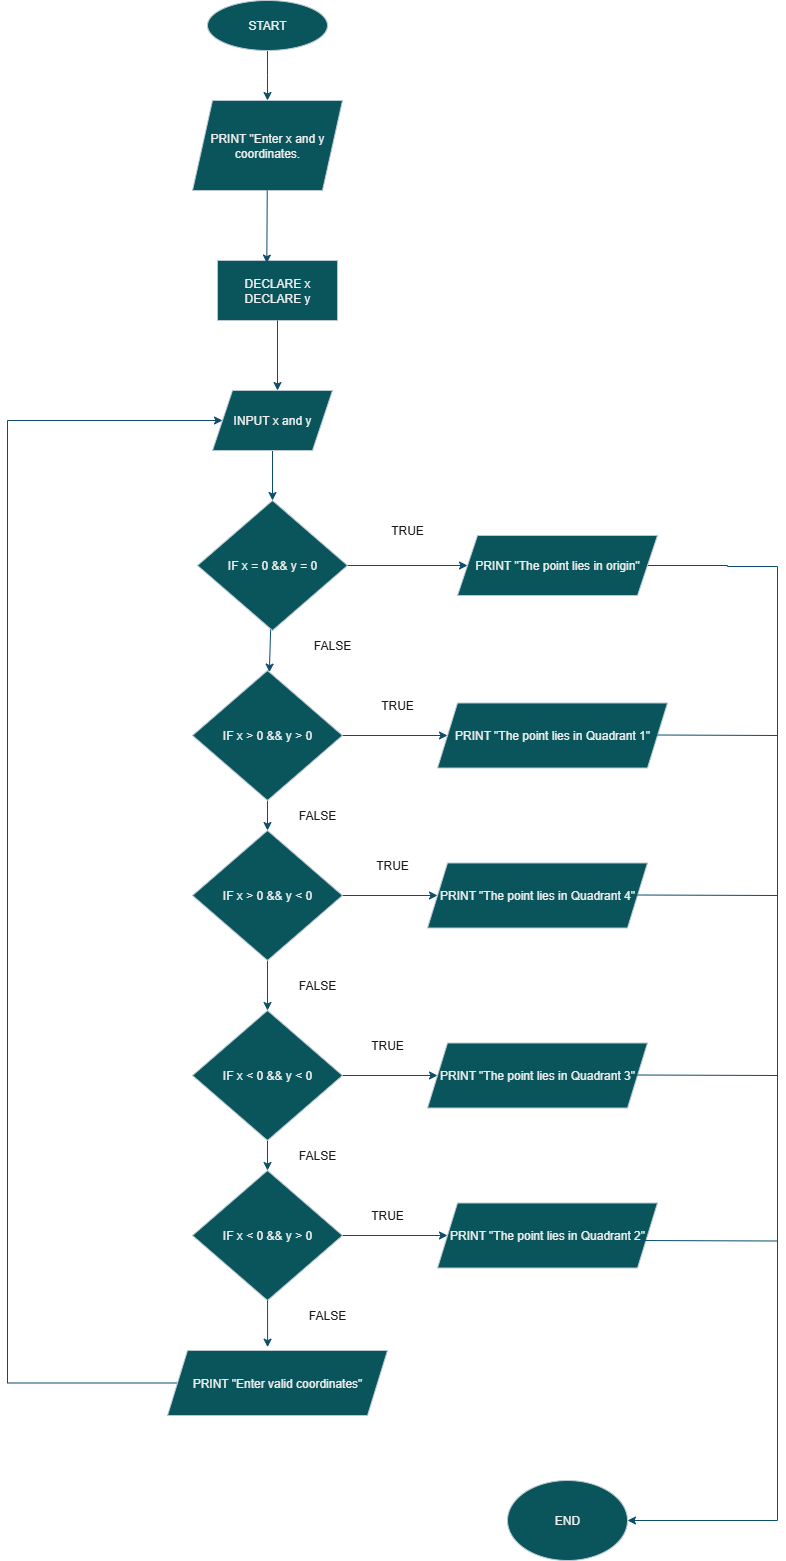

The diagram above was exported from draw.io. Its source (the exported page's mxGraphModel, read from the mxfile embedded in the PNG):
<mxGraphModel dx="786" dy="459" grid="1" gridSize="10" guides="1" tooltips="1" connect="1" arrows="1" fold="1" page="1" pageScale="1" pageWidth="850" pageHeight="1100" math="0" shadow="0">
  <root>
    <mxCell id="0" />
    <mxCell id="1" parent="0" />
    <mxCell id="XjZkeox8U2zdIujTSTA7-2" style="edgeStyle=orthogonalEdgeStyle;rounded=0;orthogonalLoop=1;jettySize=auto;html=1;exitX=0.5;exitY=1;exitDx=0;exitDy=0;strokeColor=#0B4D6A;" edge="1" parent="1" source="XjZkeox8U2zdIujTSTA7-1">
      <mxGeometry relative="1" as="geometry">
        <mxPoint x="360" y="120" as="targetPoint" />
      </mxGeometry>
    </mxCell>
    <mxCell id="XjZkeox8U2zdIujTSTA7-1" value="START" style="ellipse;whiteSpace=wrap;html=1;labelBackgroundColor=none;fillColor=#09555B;strokeColor=#BAC8D3;fontColor=#EEEEEE;" vertex="1" parent="1">
      <mxGeometry x="300" y="20" width="120" height="50" as="geometry" />
    </mxCell>
    <mxCell id="XjZkeox8U2zdIujTSTA7-3" value="PRINT &quot;Enter x and y coordinates." style="shape=parallelogram;perimeter=parallelogramPerimeter;whiteSpace=wrap;html=1;fixedSize=1;strokeColor=#BAC8D3;fontColor=#EEEEEE;fillColor=#09555B;" vertex="1" parent="1">
      <mxGeometry x="285" y="120" width="150" height="90" as="geometry" />
    </mxCell>
    <mxCell id="XjZkeox8U2zdIujTSTA7-20" style="edgeStyle=none;rounded=0;orthogonalLoop=1;jettySize=auto;html=1;entryX=0.5;entryY=0;entryDx=0;entryDy=0;strokeColor=#0B4D6A;" edge="1" parent="1" source="XjZkeox8U2zdIujTSTA7-4" target="XjZkeox8U2zdIujTSTA7-18">
      <mxGeometry relative="1" as="geometry" />
    </mxCell>
    <mxCell id="XjZkeox8U2zdIujTSTA7-4" value="INPUT x and y" style="shape=parallelogram;perimeter=parallelogramPerimeter;whiteSpace=wrap;html=1;fixedSize=1;strokeColor=#BAC8D3;fontColor=#EEEEEE;fillColor=#09555B;" vertex="1" parent="1">
      <mxGeometry x="305" y="410" width="120" height="60" as="geometry" />
    </mxCell>
    <mxCell id="XjZkeox8U2zdIujTSTA7-6" value="DECLARE x&lt;div&gt;DECLARE y&lt;/div&gt;" style="rounded=0;whiteSpace=wrap;html=1;strokeColor=#BAC8D3;fontColor=#EEEEEE;fillColor=#09555B;" vertex="1" parent="1">
      <mxGeometry x="310" y="280" width="120" height="60" as="geometry" />
    </mxCell>
    <mxCell id="XjZkeox8U2zdIujTSTA7-9" style="edgeStyle=none;rounded=0;orthogonalLoop=1;jettySize=auto;html=1;entryX=0.411;entryY=0.044;entryDx=0;entryDy=0;entryPerimeter=0;strokeColor=#0B4D6A;" edge="1" parent="1" source="XjZkeox8U2zdIujTSTA7-3" target="XjZkeox8U2zdIujTSTA7-6">
      <mxGeometry relative="1" as="geometry" />
    </mxCell>
    <mxCell id="XjZkeox8U2zdIujTSTA7-10" style="edgeStyle=none;rounded=0;orthogonalLoop=1;jettySize=auto;html=1;strokeColor=#0B4D6A;" edge="1" parent="1" source="XjZkeox8U2zdIujTSTA7-6">
      <mxGeometry relative="1" as="geometry">
        <mxPoint x="370" y="410" as="targetPoint" />
      </mxGeometry>
    </mxCell>
    <mxCell id="XjZkeox8U2zdIujTSTA7-29" style="edgeStyle=none;rounded=0;orthogonalLoop=1;jettySize=auto;html=1;exitX=1;exitY=0.5;exitDx=0;exitDy=0;strokeColor=#0B4D6A;" edge="1" parent="1" source="XjZkeox8U2zdIujTSTA7-12" target="XjZkeox8U2zdIujTSTA7-22">
      <mxGeometry relative="1" as="geometry" />
    </mxCell>
    <mxCell id="XjZkeox8U2zdIujTSTA7-32" style="edgeStyle=none;rounded=0;orthogonalLoop=1;jettySize=auto;html=1;exitX=0.5;exitY=1;exitDx=0;exitDy=0;entryX=0.5;entryY=0;entryDx=0;entryDy=0;strokeColor=#0B4D6A;" edge="1" parent="1" source="XjZkeox8U2zdIujTSTA7-12" target="XjZkeox8U2zdIujTSTA7-13">
      <mxGeometry relative="1" as="geometry" />
    </mxCell>
    <mxCell id="XjZkeox8U2zdIujTSTA7-12" value="IF x &amp;gt; 0 &amp;amp;&amp;amp; y &amp;gt; 0" style="rhombus;whiteSpace=wrap;html=1;strokeColor=#BAC8D3;fontColor=#EEEEEE;fillColor=#09555B;" vertex="1" parent="1">
      <mxGeometry x="285" y="690" width="150" height="130" as="geometry" />
    </mxCell>
    <mxCell id="XjZkeox8U2zdIujTSTA7-28" style="edgeStyle=none;rounded=0;orthogonalLoop=1;jettySize=auto;html=1;exitX=1;exitY=0.5;exitDx=0;exitDy=0;strokeColor=#0B4D6A;" edge="1" parent="1" source="XjZkeox8U2zdIujTSTA7-13" target="XjZkeox8U2zdIujTSTA7-23">
      <mxGeometry relative="1" as="geometry" />
    </mxCell>
    <mxCell id="XjZkeox8U2zdIujTSTA7-33" style="edgeStyle=none;rounded=0;orthogonalLoop=1;jettySize=auto;html=1;exitX=0.5;exitY=1;exitDx=0;exitDy=0;entryX=0.5;entryY=0;entryDx=0;entryDy=0;strokeColor=#0B4D6A;" edge="1" parent="1" source="XjZkeox8U2zdIujTSTA7-13" target="XjZkeox8U2zdIujTSTA7-14">
      <mxGeometry relative="1" as="geometry" />
    </mxCell>
    <mxCell id="XjZkeox8U2zdIujTSTA7-13" value="IF x &amp;gt; 0 &amp;amp;&amp;amp; y &amp;lt; 0" style="rhombus;whiteSpace=wrap;html=1;strokeColor=#BAC8D3;fontColor=#EEEEEE;fillColor=#09555B;" vertex="1" parent="1">
      <mxGeometry x="285" y="850" width="150" height="130" as="geometry" />
    </mxCell>
    <mxCell id="XjZkeox8U2zdIujTSTA7-27" style="edgeStyle=none;rounded=0;orthogonalLoop=1;jettySize=auto;html=1;strokeColor=#0B4D6A;" edge="1" parent="1" source="XjZkeox8U2zdIujTSTA7-14" target="XjZkeox8U2zdIujTSTA7-24">
      <mxGeometry relative="1" as="geometry" />
    </mxCell>
    <mxCell id="XjZkeox8U2zdIujTSTA7-34" style="edgeStyle=none;rounded=0;orthogonalLoop=1;jettySize=auto;html=1;exitX=0.5;exitY=1;exitDx=0;exitDy=0;entryX=0.5;entryY=0;entryDx=0;entryDy=0;strokeColor=#0B4D6A;" edge="1" parent="1" source="XjZkeox8U2zdIujTSTA7-14" target="XjZkeox8U2zdIujTSTA7-19">
      <mxGeometry relative="1" as="geometry" />
    </mxCell>
    <mxCell id="XjZkeox8U2zdIujTSTA7-14" value="IF x &amp;lt; 0 &amp;amp;&amp;amp; y &amp;lt; 0" style="rhombus;whiteSpace=wrap;html=1;strokeColor=#BAC8D3;fontColor=#EEEEEE;fillColor=#09555B;" vertex="1" parent="1">
      <mxGeometry x="285" y="1030" width="150" height="130" as="geometry" />
    </mxCell>
    <mxCell id="XjZkeox8U2zdIujTSTA7-30" style="edgeStyle=none;rounded=0;orthogonalLoop=1;jettySize=auto;html=1;exitX=1;exitY=0.5;exitDx=0;exitDy=0;strokeColor=#0B4D6A;" edge="1" parent="1" source="XjZkeox8U2zdIujTSTA7-18" target="XjZkeox8U2zdIujTSTA7-21">
      <mxGeometry relative="1" as="geometry" />
    </mxCell>
    <mxCell id="XjZkeox8U2zdIujTSTA7-31" style="edgeStyle=none;rounded=0;orthogonalLoop=1;jettySize=auto;html=1;strokeColor=#0B4D6A;" edge="1" parent="1" source="XjZkeox8U2zdIujTSTA7-18" target="XjZkeox8U2zdIujTSTA7-12">
      <mxGeometry relative="1" as="geometry" />
    </mxCell>
    <mxCell id="XjZkeox8U2zdIujTSTA7-18" value="IF x = 0 &amp;amp;&amp;amp; y = 0" style="rhombus;whiteSpace=wrap;html=1;strokeColor=#BAC8D3;fontColor=#EEEEEE;fillColor=#09555B;" vertex="1" parent="1">
      <mxGeometry x="290" y="520" width="150" height="130" as="geometry" />
    </mxCell>
    <mxCell id="XjZkeox8U2zdIujTSTA7-26" style="edgeStyle=none;rounded=0;orthogonalLoop=1;jettySize=auto;html=1;strokeColor=#0B4D6A;" edge="1" parent="1" source="XjZkeox8U2zdIujTSTA7-19" target="XjZkeox8U2zdIujTSTA7-25">
      <mxGeometry relative="1" as="geometry" />
    </mxCell>
    <mxCell id="XjZkeox8U2zdIujTSTA7-19" value="IF x &amp;lt; 0 &amp;amp;&amp;amp; y &amp;gt; 0" style="rhombus;whiteSpace=wrap;html=1;strokeColor=#BAC8D3;fontColor=#EEEEEE;fillColor=#09555B;" vertex="1" parent="1">
      <mxGeometry x="285" y="1190" width="150" height="130" as="geometry" />
    </mxCell>
    <mxCell id="XjZkeox8U2zdIujTSTA7-45" style="edgeStyle=orthogonalEdgeStyle;rounded=0;orthogonalLoop=1;jettySize=auto;html=1;exitX=1;exitY=0.5;exitDx=0;exitDy=0;strokeColor=#0B4D6A;" edge="1" parent="1" source="XjZkeox8U2zdIujTSTA7-21">
      <mxGeometry relative="1" as="geometry">
        <mxPoint x="720" y="1540" as="targetPoint" />
        <Array as="points">
          <mxPoint x="820" y="585" />
          <mxPoint x="820" y="586" />
          <mxPoint x="870" y="586" />
        </Array>
      </mxGeometry>
    </mxCell>
    <mxCell id="XjZkeox8U2zdIujTSTA7-21" value="PRINT &quot;The point lies in origin&quot;" style="shape=parallelogram;perimeter=parallelogramPerimeter;whiteSpace=wrap;html=1;fixedSize=1;strokeColor=#BAC8D3;fontColor=#EEEEEE;fillColor=#09555B;" vertex="1" parent="1">
      <mxGeometry x="550" y="555" width="200" height="60" as="geometry" />
    </mxCell>
    <mxCell id="XjZkeox8U2zdIujTSTA7-22" value="PRINT &quot;The point lies in Quadrant 1&quot;" style="shape=parallelogram;perimeter=parallelogramPerimeter;whiteSpace=wrap;html=1;fixedSize=1;strokeColor=#BAC8D3;fontColor=#EEEEEE;fillColor=#09555B;" vertex="1" parent="1">
      <mxGeometry x="530" y="722.5" width="230" height="65" as="geometry" />
    </mxCell>
    <mxCell id="XjZkeox8U2zdIujTSTA7-23" value="PRINT &quot;The point lies in Quadrant 4&quot;" style="shape=parallelogram;perimeter=parallelogramPerimeter;whiteSpace=wrap;html=1;fixedSize=1;strokeColor=#BAC8D3;fontColor=#EEEEEE;fillColor=#09555B;" vertex="1" parent="1">
      <mxGeometry x="520" y="882.5" width="220" height="65" as="geometry" />
    </mxCell>
    <mxCell id="XjZkeox8U2zdIujTSTA7-24" value="PRINT &quot;The point lies in Quadrant 3&quot;" style="shape=parallelogram;perimeter=parallelogramPerimeter;whiteSpace=wrap;html=1;fixedSize=1;strokeColor=#BAC8D3;fontColor=#EEEEEE;fillColor=#09555B;" vertex="1" parent="1">
      <mxGeometry x="520" y="1062.5" width="220" height="65" as="geometry" />
    </mxCell>
    <mxCell id="XjZkeox8U2zdIujTSTA7-25" value="PRINT &quot;The point lies in Quadrant 2&quot;" style="shape=parallelogram;perimeter=parallelogramPerimeter;whiteSpace=wrap;html=1;fixedSize=1;strokeColor=#BAC8D3;fontColor=#EEEEEE;fillColor=#09555B;" vertex="1" parent="1">
      <mxGeometry x="530" y="1222.5" width="220" height="65" as="geometry" />
    </mxCell>
    <mxCell id="XjZkeox8U2zdIujTSTA7-54" style="edgeStyle=orthogonalEdgeStyle;rounded=0;orthogonalLoop=1;jettySize=auto;html=1;strokeColor=#0B4D6A;entryX=0;entryY=0.5;entryDx=0;entryDy=0;" edge="1" parent="1" source="XjZkeox8U2zdIujTSTA7-35" target="XjZkeox8U2zdIujTSTA7-4">
      <mxGeometry relative="1" as="geometry">
        <mxPoint x="100" y="440" as="targetPoint" />
        <Array as="points">
          <mxPoint x="100" y="1403" />
          <mxPoint x="100" y="440" />
        </Array>
      </mxGeometry>
    </mxCell>
    <mxCell id="XjZkeox8U2zdIujTSTA7-35" value="PRINT &quot;Enter valid coordinates&quot;" style="shape=parallelogram;perimeter=parallelogramPerimeter;whiteSpace=wrap;html=1;fixedSize=1;strokeColor=#BAC8D3;fontColor=#EEEEEE;fillColor=#09555B;" vertex="1" parent="1">
      <mxGeometry x="260" y="1370" width="220" height="65" as="geometry" />
    </mxCell>
    <mxCell id="XjZkeox8U2zdIujTSTA7-36" style="edgeStyle=none;rounded=0;orthogonalLoop=1;jettySize=auto;html=1;entryX=0.455;entryY=-0.051;entryDx=0;entryDy=0;entryPerimeter=0;strokeColor=#0B4D6A;" edge="1" parent="1" source="XjZkeox8U2zdIujTSTA7-19" target="XjZkeox8U2zdIujTSTA7-35">
      <mxGeometry relative="1" as="geometry" />
    </mxCell>
    <mxCell id="XjZkeox8U2zdIujTSTA7-48" value="" style="endArrow=none;html=1;rounded=0;strokeColor=#0B4D6A;" edge="1" parent="1">
      <mxGeometry width="50" height="50" relative="1" as="geometry">
        <mxPoint x="750" y="754.5" as="sourcePoint" />
        <mxPoint x="870" y="755" as="targetPoint" />
      </mxGeometry>
    </mxCell>
    <mxCell id="XjZkeox8U2zdIujTSTA7-49" value="" style="endArrow=none;html=1;rounded=0;strokeColor=#0B4D6A;" edge="1" parent="1">
      <mxGeometry width="50" height="50" relative="1" as="geometry">
        <mxPoint x="730" y="914.5" as="sourcePoint" />
        <mxPoint x="870" y="915" as="targetPoint" />
      </mxGeometry>
    </mxCell>
    <mxCell id="XjZkeox8U2zdIujTSTA7-50" value="" style="endArrow=none;html=1;rounded=0;strokeColor=#0B4D6A;" edge="1" parent="1">
      <mxGeometry width="50" height="50" relative="1" as="geometry">
        <mxPoint x="730" y="1094.5" as="sourcePoint" />
        <mxPoint x="870" y="1095" as="targetPoint" />
      </mxGeometry>
    </mxCell>
    <mxCell id="XjZkeox8U2zdIujTSTA7-51" value="" style="endArrow=none;html=1;rounded=0;strokeColor=#0B4D6A;" edge="1" parent="1">
      <mxGeometry width="50" height="50" relative="1" as="geometry">
        <mxPoint x="730" y="1260" as="sourcePoint" />
        <mxPoint x="870" y="1260.5" as="targetPoint" />
      </mxGeometry>
    </mxCell>
    <mxCell id="XjZkeox8U2zdIujTSTA7-52" value="END" style="ellipse;whiteSpace=wrap;html=1;strokeColor=#BAC8D3;fontColor=#EEEEEE;fillColor=#09555B;" vertex="1" parent="1">
      <mxGeometry x="600" y="1500" width="120" height="80" as="geometry" />
    </mxCell>
    <mxCell id="XjZkeox8U2zdIujTSTA7-59" value="&lt;span&gt;&lt;font style=&quot;color: rgb(26, 26, 26);&quot;&gt;TRUE&lt;/font&gt;&lt;/span&gt;" style="text;html=1;align=center;verticalAlign=middle;whiteSpace=wrap;rounded=0;fontColor=#EEEEEE;" vertex="1" parent="1">
      <mxGeometry x="470" y="535" width="60" height="30" as="geometry" />
    </mxCell>
    <mxCell id="XjZkeox8U2zdIujTSTA7-60" value="&lt;font color=&quot;#1a1a1a&quot;&gt;FALSE&lt;/font&gt;" style="text;html=1;align=center;verticalAlign=middle;whiteSpace=wrap;rounded=0;fontColor=#EEEEEE;" vertex="1" parent="1">
      <mxGeometry x="395" y="650" width="60" height="30" as="geometry" />
    </mxCell>
    <mxCell id="XjZkeox8U2zdIujTSTA7-61" value="&lt;span&gt;&lt;font style=&quot;color: rgb(26, 26, 26);&quot;&gt;TRUE&lt;/font&gt;&lt;/span&gt;" style="text;html=1;align=center;verticalAlign=middle;whiteSpace=wrap;rounded=0;fontColor=#EEEEEE;" vertex="1" parent="1">
      <mxGeometry x="460" y="710" width="60" height="30" as="geometry" />
    </mxCell>
    <mxCell id="XjZkeox8U2zdIujTSTA7-62" value="&lt;font color=&quot;#1a1a1a&quot;&gt;FALSE&lt;/font&gt;" style="text;html=1;align=center;verticalAlign=middle;whiteSpace=wrap;rounded=0;fontColor=#EEEEEE;" vertex="1" parent="1">
      <mxGeometry x="380" y="820" width="60" height="30" as="geometry" />
    </mxCell>
    <mxCell id="XjZkeox8U2zdIujTSTA7-63" value="&lt;span&gt;&lt;font style=&quot;color: rgb(26, 26, 26);&quot;&gt;TRUE&lt;/font&gt;&lt;/span&gt;" style="text;html=1;align=center;verticalAlign=middle;whiteSpace=wrap;rounded=0;fontColor=#EEEEEE;" vertex="1" parent="1">
      <mxGeometry x="455" y="870" width="60" height="30" as="geometry" />
    </mxCell>
    <mxCell id="XjZkeox8U2zdIujTSTA7-64" value="&lt;font color=&quot;#1a1a1a&quot;&gt;FALSE&lt;/font&gt;" style="text;html=1;align=center;verticalAlign=middle;whiteSpace=wrap;rounded=0;fontColor=#EEEEEE;" vertex="1" parent="1">
      <mxGeometry x="380" y="990" width="60" height="30" as="geometry" />
    </mxCell>
    <mxCell id="XjZkeox8U2zdIujTSTA7-65" value="&lt;span&gt;&lt;font style=&quot;color: rgb(26, 26, 26);&quot;&gt;TRUE&lt;/font&gt;&lt;/span&gt;" style="text;html=1;align=center;verticalAlign=middle;whiteSpace=wrap;rounded=0;fontColor=#EEEEEE;" vertex="1" parent="1">
      <mxGeometry x="450" y="1050" width="60" height="30" as="geometry" />
    </mxCell>
    <mxCell id="XjZkeox8U2zdIujTSTA7-66" value="&lt;font color=&quot;#1a1a1a&quot;&gt;FALSE&lt;/font&gt;" style="text;html=1;align=center;verticalAlign=middle;whiteSpace=wrap;rounded=0;fontColor=#EEEEEE;" vertex="1" parent="1">
      <mxGeometry x="380" y="1160" width="60" height="30" as="geometry" />
    </mxCell>
    <mxCell id="XjZkeox8U2zdIujTSTA7-67" value="&lt;span&gt;&lt;font style=&quot;color: rgb(26, 26, 26);&quot;&gt;TRUE&lt;/font&gt;&lt;/span&gt;" style="text;html=1;align=center;verticalAlign=middle;whiteSpace=wrap;rounded=0;fontColor=#EEEEEE;" vertex="1" parent="1">
      <mxGeometry x="450" y="1220" width="60" height="30" as="geometry" />
    </mxCell>
    <mxCell id="XjZkeox8U2zdIujTSTA7-68" value="&lt;font color=&quot;#1a1a1a&quot;&gt;FALSE&lt;/font&gt;" style="text;html=1;align=center;verticalAlign=middle;whiteSpace=wrap;rounded=0;fontColor=#EEEEEE;" vertex="1" parent="1">
      <mxGeometry x="390" y="1320" width="60" height="30" as="geometry" />
    </mxCell>
  </root>
</mxGraphModel>